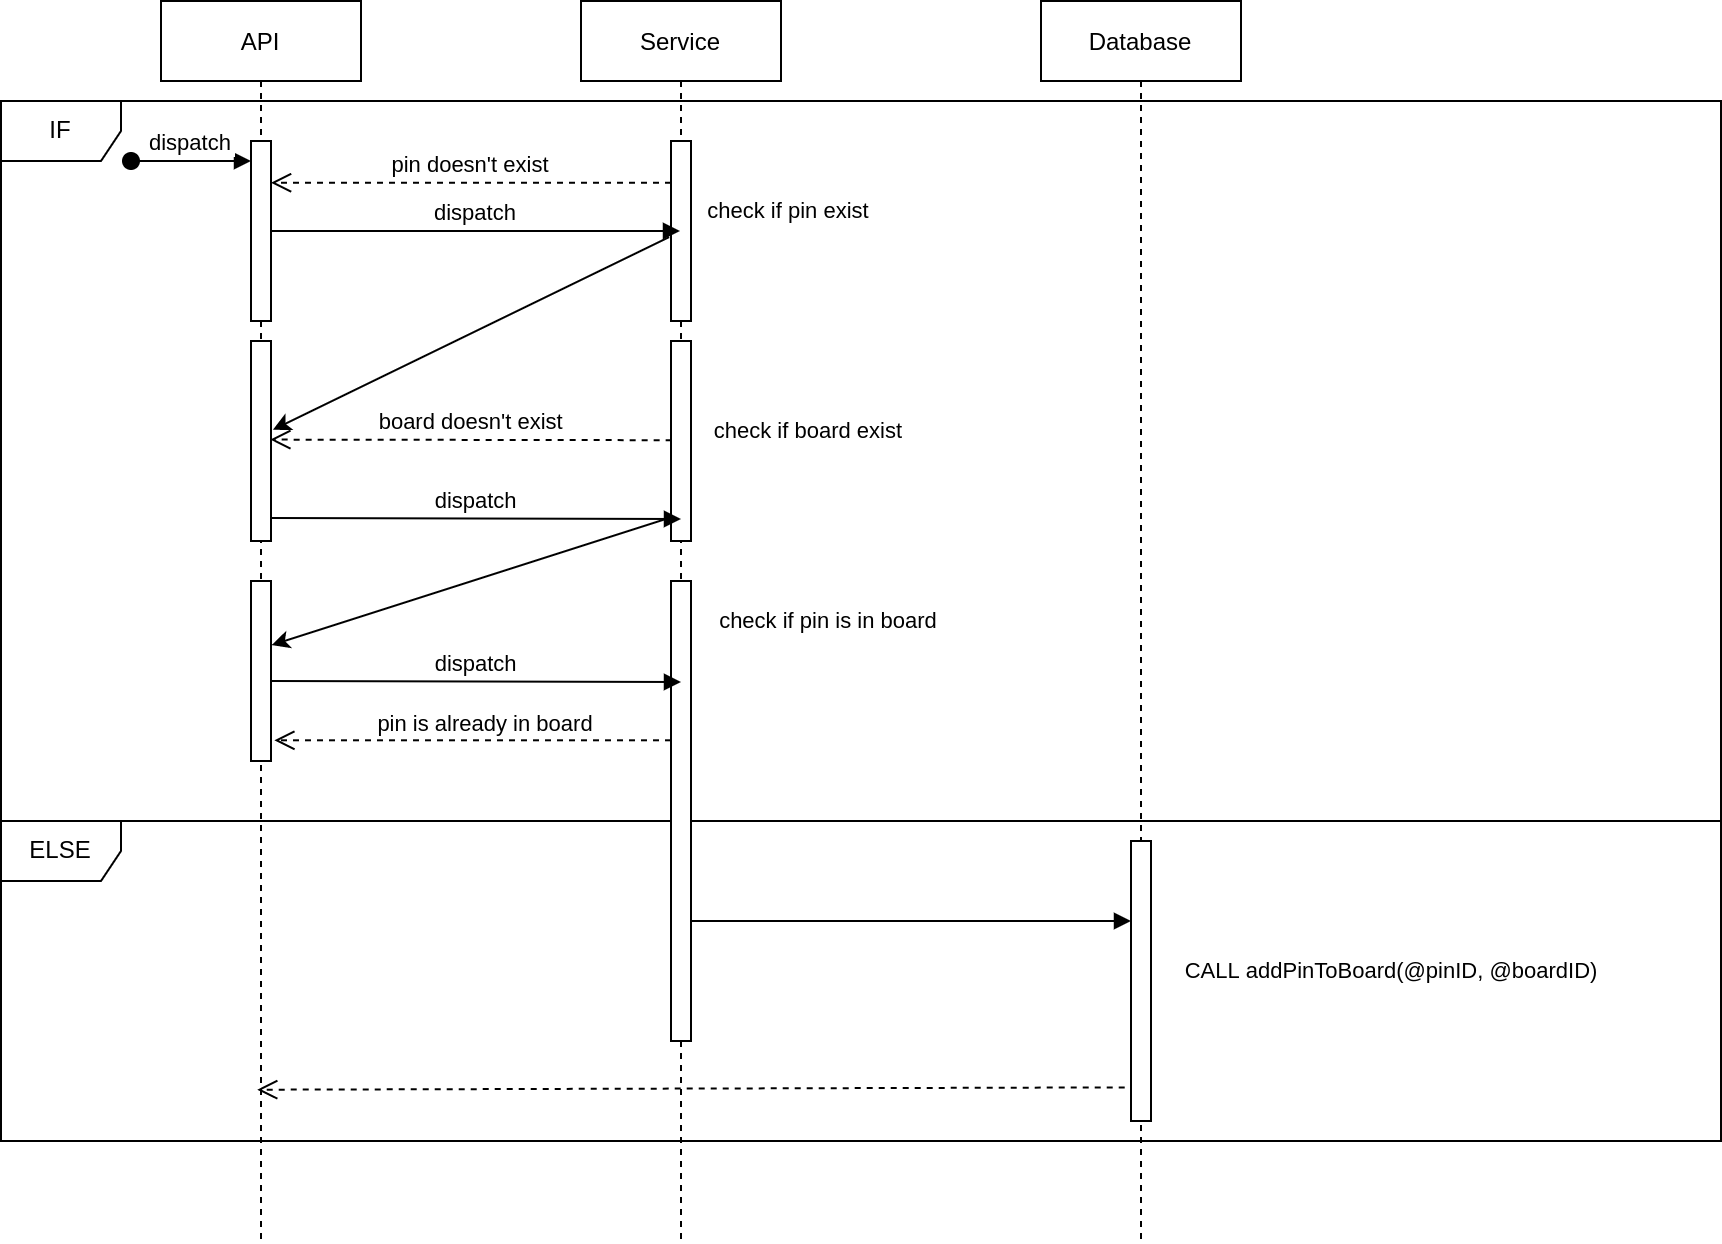

The diagram above was exported from draw.io. Its source (the exported page's mxGraphModel, read from the mxfile embedded in the PNG):
<mxGraphModel dx="1128" dy="608" grid="1" gridSize="10" guides="1" tooltips="1" connect="1" arrows="1" fold="1" page="1" pageScale="1" pageWidth="850" pageHeight="1100" math="0" shadow="0">
  <root>
    <mxCell id="jtvRD6Nz-88I-mtQRL17-0" />
    <mxCell id="jtvRD6Nz-88I-mtQRL17-1" parent="jtvRD6Nz-88I-mtQRL17-0" />
    <mxCell id="jtvRD6Nz-88I-mtQRL17-2" value="IF" style="shape=umlFrame;whiteSpace=wrap;html=1;" vertex="1" parent="jtvRD6Nz-88I-mtQRL17-1">
      <mxGeometry x="40" y="130" width="860" height="360" as="geometry" />
    </mxCell>
    <mxCell id="jtvRD6Nz-88I-mtQRL17-3" value="ELSE" style="shape=umlFrame;whiteSpace=wrap;html=1;" vertex="1" parent="jtvRD6Nz-88I-mtQRL17-1">
      <mxGeometry x="40" y="490" width="860" height="160" as="geometry" />
    </mxCell>
    <mxCell id="jtvRD6Nz-88I-mtQRL17-4" value="API" style="shape=umlLifeline;perimeter=lifelinePerimeter;container=1;collapsible=0;recursiveResize=0;rounded=0;shadow=0;strokeWidth=1;" vertex="1" parent="jtvRD6Nz-88I-mtQRL17-1">
      <mxGeometry x="120" y="80" width="100" height="620" as="geometry" />
    </mxCell>
    <mxCell id="jtvRD6Nz-88I-mtQRL17-5" value="" style="points=[];perimeter=orthogonalPerimeter;rounded=0;shadow=0;strokeWidth=1;" vertex="1" parent="jtvRD6Nz-88I-mtQRL17-4">
      <mxGeometry x="45" y="70" width="10" height="90" as="geometry" />
    </mxCell>
    <mxCell id="jtvRD6Nz-88I-mtQRL17-6" value="dispatch" style="verticalAlign=bottom;startArrow=oval;endArrow=block;startSize=8;shadow=0;strokeWidth=1;" edge="1" parent="jtvRD6Nz-88I-mtQRL17-4" target="jtvRD6Nz-88I-mtQRL17-5">
      <mxGeometry relative="1" as="geometry">
        <mxPoint x="-15" y="80" as="sourcePoint" />
      </mxGeometry>
    </mxCell>
    <mxCell id="DH7e_Rc9yRf5E2uRbgJ3-4" value="" style="points=[];perimeter=orthogonalPerimeter;rounded=0;shadow=0;strokeWidth=1;" vertex="1" parent="jtvRD6Nz-88I-mtQRL17-4">
      <mxGeometry x="45" y="170" width="10" height="100" as="geometry" />
    </mxCell>
    <mxCell id="DH7e_Rc9yRf5E2uRbgJ3-11" value="" style="points=[];perimeter=orthogonalPerimeter;rounded=0;shadow=0;strokeWidth=1;" vertex="1" parent="jtvRD6Nz-88I-mtQRL17-4">
      <mxGeometry x="45" y="290" width="10" height="90" as="geometry" />
    </mxCell>
    <mxCell id="jtvRD6Nz-88I-mtQRL17-7" value="Service" style="shape=umlLifeline;perimeter=lifelinePerimeter;container=1;collapsible=0;recursiveResize=0;rounded=0;shadow=0;strokeWidth=1;" vertex="1" parent="jtvRD6Nz-88I-mtQRL17-1">
      <mxGeometry x="330" y="80" width="100" height="620" as="geometry" />
    </mxCell>
    <mxCell id="jtvRD6Nz-88I-mtQRL17-8" value="" style="points=[];perimeter=orthogonalPerimeter;rounded=0;shadow=0;strokeWidth=1;" vertex="1" parent="jtvRD6Nz-88I-mtQRL17-7">
      <mxGeometry x="45" y="70" width="10" height="90" as="geometry" />
    </mxCell>
    <mxCell id="jtvRD6Nz-88I-mtQRL17-9" value="" style="points=[];perimeter=orthogonalPerimeter;rounded=0;shadow=0;strokeWidth=1;" vertex="1" parent="jtvRD6Nz-88I-mtQRL17-7">
      <mxGeometry x="45" y="170" width="10" height="100" as="geometry" />
    </mxCell>
    <mxCell id="DH7e_Rc9yRf5E2uRbgJ3-12" value="" style="points=[];perimeter=orthogonalPerimeter;rounded=0;shadow=0;strokeWidth=1;" vertex="1" parent="jtvRD6Nz-88I-mtQRL17-7">
      <mxGeometry x="45" y="290" width="10" height="230" as="geometry" />
    </mxCell>
    <mxCell id="jtvRD6Nz-88I-mtQRL17-10" value="pin doesn't exist" style="verticalAlign=bottom;endArrow=open;dashed=1;endSize=8;shadow=0;strokeWidth=1;exitX=0;exitY=0.232;exitDx=0;exitDy=0;exitPerimeter=0;" edge="1" parent="jtvRD6Nz-88I-mtQRL17-1" source="jtvRD6Nz-88I-mtQRL17-8" target="jtvRD6Nz-88I-mtQRL17-5">
      <mxGeometry relative="1" as="geometry">
        <mxPoint x="275" y="236" as="targetPoint" />
        <mxPoint x="370" y="230" as="sourcePoint" />
      </mxGeometry>
    </mxCell>
    <mxCell id="jtvRD6Nz-88I-mtQRL17-11" value="dispatch" style="verticalAlign=bottom;endArrow=block;shadow=0;strokeWidth=1;" edge="1" parent="jtvRD6Nz-88I-mtQRL17-1" source="jtvRD6Nz-88I-mtQRL17-5" target="jtvRD6Nz-88I-mtQRL17-7">
      <mxGeometry relative="1" as="geometry">
        <mxPoint x="275" y="160" as="sourcePoint" />
      </mxGeometry>
    </mxCell>
    <mxCell id="jtvRD6Nz-88I-mtQRL17-12" value="Database" style="shape=umlLifeline;perimeter=lifelinePerimeter;container=1;collapsible=0;recursiveResize=0;rounded=0;shadow=0;strokeWidth=1;" vertex="1" parent="jtvRD6Nz-88I-mtQRL17-1">
      <mxGeometry x="560" y="80" width="100" height="620" as="geometry" />
    </mxCell>
    <mxCell id="jtvRD6Nz-88I-mtQRL17-13" value="" style="points=[];perimeter=orthogonalPerimeter;rounded=0;shadow=0;strokeWidth=1;" vertex="1" parent="jtvRD6Nz-88I-mtQRL17-12">
      <mxGeometry x="45" y="420" width="10" height="140" as="geometry" />
    </mxCell>
    <mxCell id="jtvRD6Nz-88I-mtQRL17-15" value="&lt;span style=&quot;font-size: 11px; background-color: rgb(255, 255, 255);&quot;&gt;check if pin exist&amp;nbsp;&lt;/span&gt;" style="text;html=1;align=center;verticalAlign=middle;resizable=0;points=[];autosize=1;strokeColor=none;fillColor=none;" vertex="1" parent="jtvRD6Nz-88I-mtQRL17-1">
      <mxGeometry x="380" y="170" width="110" height="30" as="geometry" />
    </mxCell>
    <mxCell id="DH7e_Rc9yRf5E2uRbgJ3-5" value="" style="endArrow=classic;html=1;rounded=0;exitX=-0.095;exitY=0.534;exitDx=0;exitDy=0;exitPerimeter=0;entryX=1.095;entryY=0.444;entryDx=0;entryDy=0;entryPerimeter=0;" edge="1" parent="jtvRD6Nz-88I-mtQRL17-1" source="jtvRD6Nz-88I-mtQRL17-8" target="DH7e_Rc9yRf5E2uRbgJ3-4">
      <mxGeometry width="50" height="50" relative="1" as="geometry">
        <mxPoint x="380" y="350" as="sourcePoint" />
        <mxPoint x="430" y="300" as="targetPoint" />
      </mxGeometry>
    </mxCell>
    <mxCell id="DH7e_Rc9yRf5E2uRbgJ3-6" value="dispatch" style="verticalAlign=bottom;endArrow=block;shadow=0;strokeWidth=1;exitX=1.033;exitY=0.885;exitDx=0;exitDy=0;exitPerimeter=0;entryX=0.5;entryY=0.89;entryDx=0;entryDy=0;entryPerimeter=0;" edge="1" parent="jtvRD6Nz-88I-mtQRL17-1" source="DH7e_Rc9yRf5E2uRbgJ3-4" target="jtvRD6Nz-88I-mtQRL17-9">
      <mxGeometry relative="1" as="geometry">
        <mxPoint x="180" y="330" as="sourcePoint" />
        <mxPoint x="370" y="339" as="targetPoint" />
      </mxGeometry>
    </mxCell>
    <mxCell id="DH7e_Rc9yRf5E2uRbgJ3-7" value="&lt;span style=&quot;font-size: 11px; background-color: rgb(255, 255, 255);&quot;&gt;check if board exist&amp;nbsp;&lt;/span&gt;" style="text;html=1;align=center;verticalAlign=middle;resizable=0;points=[];autosize=1;strokeColor=none;fillColor=none;" vertex="1" parent="jtvRD6Nz-88I-mtQRL17-1">
      <mxGeometry x="385" y="280" width="120" height="30" as="geometry" />
    </mxCell>
    <mxCell id="DH7e_Rc9yRf5E2uRbgJ3-10" value="board doesn't exist" style="verticalAlign=bottom;endArrow=open;dashed=1;endSize=8;shadow=0;strokeWidth=1;exitX=0.033;exitY=0.496;exitDx=0;exitDy=0;exitPerimeter=0;entryX=0.967;entryY=0.493;entryDx=0;entryDy=0;entryPerimeter=0;" edge="1" parent="jtvRD6Nz-88I-mtQRL17-1" source="jtvRD6Nz-88I-mtQRL17-9" target="DH7e_Rc9yRf5E2uRbgJ3-4">
      <mxGeometry relative="1" as="geometry">
        <mxPoint x="180" y="294.76" as="targetPoint" />
        <mxPoint x="380" y="294.76" as="sourcePoint" />
      </mxGeometry>
    </mxCell>
    <mxCell id="DH7e_Rc9yRf5E2uRbgJ3-13" value="&lt;span style=&quot;font-size: 11px; background-color: rgb(255, 255, 255);&quot;&gt;check if pin is in board&amp;nbsp;&lt;/span&gt;" style="text;html=1;align=center;verticalAlign=middle;resizable=0;points=[];autosize=1;strokeColor=none;fillColor=none;" vertex="1" parent="jtvRD6Nz-88I-mtQRL17-1">
      <mxGeometry x="385" y="375" width="140" height="30" as="geometry" />
    </mxCell>
    <mxCell id="DH7e_Rc9yRf5E2uRbgJ3-14" value="pin is already in board" style="verticalAlign=bottom;endArrow=open;dashed=1;endSize=8;shadow=0;strokeWidth=1;entryX=1.167;entryY=0.885;entryDx=0;entryDy=0;entryPerimeter=0;" edge="1" parent="jtvRD6Nz-88I-mtQRL17-1" source="DH7e_Rc9yRf5E2uRbgJ3-12" target="DH7e_Rc9yRf5E2uRbgJ3-11">
      <mxGeometry x="-0.0714" y="1" relative="1" as="geometry">
        <mxPoint x="170" y="410" as="targetPoint" />
        <mxPoint x="370.6599999999999" y="410.27" as="sourcePoint" />
        <mxPoint as="offset" />
      </mxGeometry>
    </mxCell>
    <mxCell id="DH7e_Rc9yRf5E2uRbgJ3-15" value="" style="endArrow=classic;html=1;rounded=0;exitX=-0.1;exitY=0.885;exitDx=0;exitDy=0;exitPerimeter=0;entryX=1.033;entryY=0.356;entryDx=0;entryDy=0;entryPerimeter=0;" edge="1" parent="jtvRD6Nz-88I-mtQRL17-1" source="jtvRD6Nz-88I-mtQRL17-9" target="DH7e_Rc9yRf5E2uRbgJ3-11">
      <mxGeometry width="50" height="50" relative="1" as="geometry">
        <mxPoint x="378.09999999999997" y="310.00000000000006" as="sourcePoint" />
        <mxPoint x="190" y="400" as="targetPoint" />
      </mxGeometry>
    </mxCell>
    <mxCell id="DH7e_Rc9yRf5E2uRbgJ3-16" value="dispatch" style="verticalAlign=bottom;endArrow=block;shadow=0;strokeWidth=1;exitX=1.033;exitY=0.885;exitDx=0;exitDy=0;exitPerimeter=0;entryX=0.5;entryY=0.89;entryDx=0;entryDy=0;entryPerimeter=0;" edge="1" parent="jtvRD6Nz-88I-mtQRL17-1">
      <mxGeometry relative="1" as="geometry">
        <mxPoint x="175.32999999999993" y="420" as="sourcePoint" />
        <mxPoint x="380" y="420.5000000000001" as="targetPoint" />
      </mxGeometry>
    </mxCell>
    <mxCell id="bX5Tn6ryHNoiljvgJrqu-0" value="" style="verticalAlign=bottom;endArrow=block;shadow=0;strokeWidth=1;exitX=1.033;exitY=0.885;exitDx=0;exitDy=0;exitPerimeter=0;" edge="1" parent="jtvRD6Nz-88I-mtQRL17-1" target="jtvRD6Nz-88I-mtQRL17-13">
      <mxGeometry relative="1" as="geometry">
        <mxPoint x="384.9999999999999" y="540" as="sourcePoint" />
        <mxPoint x="589.67" y="540.5000000000001" as="targetPoint" />
      </mxGeometry>
    </mxCell>
    <mxCell id="bX5Tn6ryHNoiljvgJrqu-1" value="&lt;span style=&quot;font-size: 11px; background-color: rgb(255, 255, 255);&quot;&gt;CALL addPinToBoard(@pinID, @boardID)&lt;/span&gt;" style="text;html=1;align=center;verticalAlign=middle;resizable=0;points=[];autosize=1;strokeColor=none;fillColor=none;" vertex="1" parent="jtvRD6Nz-88I-mtQRL17-1">
      <mxGeometry x="620" y="550" width="230" height="30" as="geometry" />
    </mxCell>
    <mxCell id="Hf3VG1mA06CsMlMKs3e4-0" value="" style="verticalAlign=bottom;endArrow=open;dashed=1;endSize=8;shadow=0;strokeWidth=1;exitX=-0.314;exitY=0.88;exitDx=0;exitDy=0;exitPerimeter=0;entryX=0.481;entryY=0.878;entryDx=0;entryDy=0;entryPerimeter=0;" edge="1" parent="jtvRD6Nz-88I-mtQRL17-1" source="jtvRD6Nz-88I-mtQRL17-13" target="jtvRD6Nz-88I-mtQRL17-4">
      <mxGeometry x="-0.0714" y="1" relative="1" as="geometry">
        <mxPoint x="186.66999999999985" y="459.65" as="targetPoint" />
        <mxPoint x="385" y="459.65" as="sourcePoint" />
        <mxPoint as="offset" />
      </mxGeometry>
    </mxCell>
  </root>
</mxGraphModel>